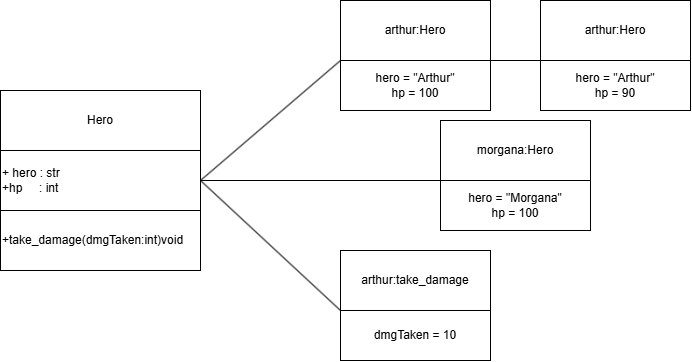

The diagram above was exported from draw.io. Its source (the exported page's mxGraphModel, read from the mxfile embedded in the PNG):
<mxGraphModel dx="1406" dy="780" grid="1" gridSize="10" guides="1" tooltips="1" connect="1" arrows="1" fold="1" page="1" pageScale="1" pageWidth="850" pageHeight="1100" math="0" shadow="0">
  <root>
    <mxCell id="0" />
    <mxCell id="1" parent="0" />
    <mxCell id="Et3e1SAfn0DiZmcq-u5K-1" parent="1" style="rounded=0;whiteSpace=wrap;html=1;" value="Hero" vertex="1">
      <mxGeometry height="60" width="200" x="10" y="130" as="geometry" />
    </mxCell>
    <mxCell id="Et3e1SAfn0DiZmcq-u5K-2" parent="1" style="rounded=0;whiteSpace=wrap;html=1;align=left;" value="+ hero : str&lt;div&gt;+hp&amp;nbsp; &amp;nbsp; &amp;nbsp;: int&lt;/div&gt;" vertex="1">
      <mxGeometry height="60" width="200" x="10" y="190" as="geometry" />
    </mxCell>
    <mxCell id="Et3e1SAfn0DiZmcq-u5K-3" parent="1" style="rounded=0;whiteSpace=wrap;html=1;align=left;" value="+take_damage(dmgTaken:int)void" vertex="1">
      <mxGeometry height="60" width="200" x="10" y="250" as="geometry" />
    </mxCell>
    <mxCell id="Et3e1SAfn0DiZmcq-u5K-4" parent="1" style="rounded=0;whiteSpace=wrap;html=1;" value="arthur:Hero" vertex="1">
      <mxGeometry height="60" width="150" x="350" y="40" as="geometry" />
    </mxCell>
    <mxCell id="Et3e1SAfn0DiZmcq-u5K-5" edge="1" parent="1" source="Et3e1SAfn0DiZmcq-u5K-1" style="edgeStyle=orthogonalEdgeStyle;rounded=0;orthogonalLoop=1;jettySize=auto;html=1;innerLoopWaypoints=1;exitX=0.5;exitY=1;exitDx=0;exitDy=0;" target="Et3e1SAfn0DiZmcq-u5K-1">
      <mxGeometry relative="1" as="geometry" />
    </mxCell>
    <mxCell id="Et3e1SAfn0DiZmcq-u5K-6" parent="1" style="rounded=0;whiteSpace=wrap;html=1;" value="hero = &quot;Arthur&quot;&lt;div&gt;hp = 100&lt;/div&gt;" vertex="1">
      <mxGeometry height="50" width="150" x="350" y="100" as="geometry" />
    </mxCell>
    <mxCell id="Et3e1SAfn0DiZmcq-u5K-7" parent="1" style="rounded=0;whiteSpace=wrap;html=1;" value="morgana:Hero" vertex="1">
      <mxGeometry height="60" width="150" x="450" y="160" as="geometry" />
    </mxCell>
    <mxCell id="Et3e1SAfn0DiZmcq-u5K-8" parent="1" style="rounded=0;whiteSpace=wrap;html=1;" value="hero = &quot;Morgana&quot;&lt;div&gt;hp = 100&lt;/div&gt;" vertex="1">
      <mxGeometry height="50" width="150" x="450" y="220" as="geometry" />
    </mxCell>
    <mxCell id="Et3e1SAfn0DiZmcq-u5K-9" edge="1" parent="1" source="Et3e1SAfn0DiZmcq-u5K-8" style="endArrow=none;html=1;rounded=0;entryX=1;entryY=0.5;entryDx=0;entryDy=0;exitX=0;exitY=0;exitDx=0;exitDy=0;" target="Et3e1SAfn0DiZmcq-u5K-2" value="">
      <mxGeometry height="50" relative="1" width="50" as="geometry">
        <Array as="points" />
        <mxPoint x="410" y="330" as="sourcePoint" />
        <mxPoint x="460" y="280" as="targetPoint" />
      </mxGeometry>
    </mxCell>
    <mxCell id="Et3e1SAfn0DiZmcq-u5K-10" edge="1" parent="1" source="Et3e1SAfn0DiZmcq-u5K-2" style="endArrow=none;html=1;rounded=0;entryX=0;entryY=0;entryDx=0;entryDy=0;exitX=1;exitY=0.5;exitDx=0;exitDy=0;" target="Et3e1SAfn0DiZmcq-u5K-6" value="">
      <mxGeometry height="50" relative="1" width="50" as="geometry">
        <mxPoint x="270" y="160" as="sourcePoint" />
        <mxPoint x="320" y="110" as="targetPoint" />
      </mxGeometry>
    </mxCell>
    <mxCell id="Et3e1SAfn0DiZmcq-u5K-11" parent="1" style="rounded=0;whiteSpace=wrap;html=1;" value="arthur:take_damage" vertex="1">
      <mxGeometry height="60" width="150" x="350" y="290" as="geometry" />
    </mxCell>
    <mxCell id="Et3e1SAfn0DiZmcq-u5K-12" parent="1" style="rounded=0;whiteSpace=wrap;html=1;" value="dmgTaken = 10" vertex="1">
      <mxGeometry height="50" width="150" x="350" y="350" as="geometry" />
    </mxCell>
    <mxCell id="Et3e1SAfn0DiZmcq-u5K-13" edge="1" parent="1" source="Et3e1SAfn0DiZmcq-u5K-2" style="endArrow=none;html=1;rounded=0;entryX=0;entryY=0;entryDx=0;entryDy=0;exitX=1;exitY=0.5;exitDx=0;exitDy=0;" target="Et3e1SAfn0DiZmcq-u5K-12" value="">
      <mxGeometry height="50" relative="1" width="50" as="geometry">
        <Array as="points" />
        <mxPoint x="270" y="160" as="sourcePoint" />
        <mxPoint x="320" y="110" as="targetPoint" />
      </mxGeometry>
    </mxCell>
    <mxCell id="Et3e1SAfn0DiZmcq-u5K-14" parent="1" style="rounded=0;whiteSpace=wrap;html=1;" value="arthur:Hero" vertex="1">
      <mxGeometry height="60" width="150" x="550" y="40" as="geometry" />
    </mxCell>
    <mxCell id="Et3e1SAfn0DiZmcq-u5K-15" parent="1" style="rounded=0;whiteSpace=wrap;html=1;" value="hero = &quot;Arthur&quot;&lt;div&gt;hp = 90&lt;/div&gt;" vertex="1">
      <mxGeometry height="50" width="150" x="550" y="100" as="geometry" />
    </mxCell>
    <mxCell id="Et3e1SAfn0DiZmcq-u5K-16" edge="1" parent="1" source="Et3e1SAfn0DiZmcq-u5K-4" style="endArrow=none;html=1;rounded=0;exitX=1;exitY=1;exitDx=0;exitDy=0;entryX=0;entryY=0;entryDx=0;entryDy=0;" target="Et3e1SAfn0DiZmcq-u5K-15" value="">
      <mxGeometry height="50" relative="1" width="50" as="geometry">
        <mxPoint x="480" y="350" as="sourcePoint" />
        <mxPoint x="530" y="300" as="targetPoint" />
      </mxGeometry>
    </mxCell>
  </root>
</mxGraphModel>